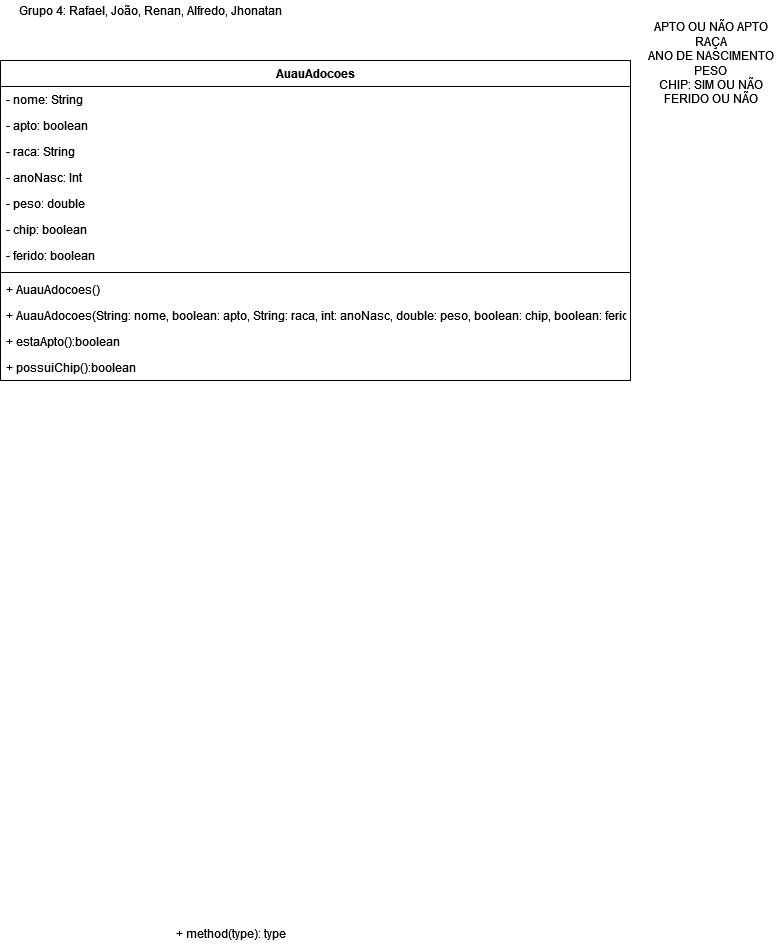

The diagram above was exported from draw.io. Its source (the exported page's mxGraphModel, read from the mxfile embedded in the PNG):
<mxGraphModel dx="782" dy="736" grid="1" gridSize="10" guides="1" tooltips="1" connect="1" arrows="1" fold="1" page="1" pageScale="1" pageWidth="827" pageHeight="1169" math="0" shadow="0">
  <root>
    <mxCell id="0" />
    <mxCell id="1" parent="0" />
    <mxCell id="JLGMuK2Ms_8BjZ0nAGXR-1" value="Grupo 4: Rafael, João, Renan, Alfredo, Jhonatan" style="text;html=1;align=center;verticalAlign=middle;resizable=0;points=[];autosize=1;strokeColor=none;fillColor=none;" parent="1" vertex="1">
      <mxGeometry x="20" y="20" width="280" height="20" as="geometry" />
    </mxCell>
    <mxCell id="xLccrtNKB5yfIQjxIRQf-1" value="AuauAdocoes" style="swimlane;fontStyle=1;align=center;verticalAlign=top;childLayout=stackLayout;horizontal=1;startSize=26;horizontalStack=0;resizeParent=1;resizeParentMax=0;resizeLast=0;collapsible=1;marginBottom=0;" parent="1" vertex="1">
      <mxGeometry x="10" y="80" width="630" height="320" as="geometry" />
    </mxCell>
    <mxCell id="ZlxKhVdKBpGQa5X2_5wl-2" value="- nome: String" style="text;strokeColor=none;fillColor=none;align=left;verticalAlign=top;spacingLeft=4;spacingRight=4;overflow=hidden;rotatable=0;points=[[0,0.5],[1,0.5]];portConstraint=eastwest;" vertex="1" parent="xLccrtNKB5yfIQjxIRQf-1">
      <mxGeometry y="26" width="630" height="26" as="geometry" />
    </mxCell>
    <mxCell id="xLccrtNKB5yfIQjxIRQf-2" value="- apto: boolean" style="text;strokeColor=none;fillColor=none;align=left;verticalAlign=top;spacingLeft=4;spacingRight=4;overflow=hidden;rotatable=0;points=[[0,0.5],[1,0.5]];portConstraint=eastwest;" parent="xLccrtNKB5yfIQjxIRQf-1" vertex="1">
      <mxGeometry y="52" width="630" height="26" as="geometry" />
    </mxCell>
    <mxCell id="JLGMuK2Ms_8BjZ0nAGXR-7" value="- raca: String " style="text;strokeColor=none;fillColor=none;align=left;verticalAlign=top;spacingLeft=4;spacingRight=4;overflow=hidden;rotatable=0;points=[[0,0.5],[1,0.5]];portConstraint=eastwest;" vertex="1" parent="xLccrtNKB5yfIQjxIRQf-1">
      <mxGeometry y="78" width="630" height="26" as="geometry" />
    </mxCell>
    <mxCell id="JLGMuK2Ms_8BjZ0nAGXR-5" value="- anoNasc: Int" style="text;strokeColor=none;fillColor=none;align=left;verticalAlign=top;spacingLeft=4;spacingRight=4;overflow=hidden;rotatable=0;points=[[0,0.5],[1,0.5]];portConstraint=eastwest;" vertex="1" parent="xLccrtNKB5yfIQjxIRQf-1">
      <mxGeometry y="104" width="630" height="26" as="geometry" />
    </mxCell>
    <mxCell id="JLGMuK2Ms_8BjZ0nAGXR-6" value="- peso: double" style="text;strokeColor=none;fillColor=none;align=left;verticalAlign=top;spacingLeft=4;spacingRight=4;overflow=hidden;rotatable=0;points=[[0,0.5],[1,0.5]];portConstraint=eastwest;" vertex="1" parent="xLccrtNKB5yfIQjxIRQf-1">
      <mxGeometry y="130" width="630" height="26" as="geometry" />
    </mxCell>
    <mxCell id="LEjRDMDab-o-hO2-snH1-3" value="- chip: boolean" style="text;strokeColor=none;fillColor=none;align=left;verticalAlign=top;spacingLeft=4;spacingRight=4;overflow=hidden;rotatable=0;points=[[0,0.5],[1,0.5]];portConstraint=eastwest;" vertex="1" parent="xLccrtNKB5yfIQjxIRQf-1">
      <mxGeometry y="156" width="630" height="26" as="geometry" />
    </mxCell>
    <mxCell id="ZlxKhVdKBpGQa5X2_5wl-1" value="- ferido: boolean" style="text;strokeColor=none;fillColor=none;align=left;verticalAlign=top;spacingLeft=4;spacingRight=4;overflow=hidden;rotatable=0;points=[[0,0.5],[1,0.5]];portConstraint=eastwest;" vertex="1" parent="xLccrtNKB5yfIQjxIRQf-1">
      <mxGeometry y="182" width="630" height="26" as="geometry" />
    </mxCell>
    <mxCell id="xLccrtNKB5yfIQjxIRQf-3" value="" style="line;strokeWidth=1;fillColor=none;align=left;verticalAlign=middle;spacingTop=-1;spacingLeft=3;spacingRight=3;rotatable=0;labelPosition=right;points=[];portConstraint=eastwest;" parent="xLccrtNKB5yfIQjxIRQf-1" vertex="1">
      <mxGeometry y="208" width="630" height="8" as="geometry" />
    </mxCell>
    <mxCell id="xLccrtNKB5yfIQjxIRQf-4" value="+ AuauAdocoes()" style="text;strokeColor=none;fillColor=none;align=left;verticalAlign=top;spacingLeft=4;spacingRight=4;overflow=hidden;rotatable=0;points=[[0,0.5],[1,0.5]];portConstraint=eastwest;" parent="xLccrtNKB5yfIQjxIRQf-1" vertex="1">
      <mxGeometry y="216" width="630" height="26" as="geometry" />
    </mxCell>
    <mxCell id="JLGMuK2Ms_8BjZ0nAGXR-9" value="+ AuauAdocoes(String: nome, boolean: apto, String: raca, int: anoNasc, double: peso, boolean: chip, boolean: ferido)" style="text;strokeColor=none;fillColor=none;align=left;verticalAlign=top;spacingLeft=4;spacingRight=4;overflow=hidden;rotatable=0;points=[[0,0.5],[1,0.5]];portConstraint=eastwest;" vertex="1" parent="xLccrtNKB5yfIQjxIRQf-1">
      <mxGeometry y="242" width="630" height="26" as="geometry" />
    </mxCell>
    <mxCell id="JLGMuK2Ms_8BjZ0nAGXR-10" value="+ estaApto():boolean" style="text;strokeColor=none;fillColor=none;align=left;verticalAlign=top;spacingLeft=4;spacingRight=4;overflow=hidden;rotatable=0;points=[[0,0.5],[1,0.5]];portConstraint=eastwest;" vertex="1" parent="xLccrtNKB5yfIQjxIRQf-1">
      <mxGeometry y="268" width="630" height="26" as="geometry" />
    </mxCell>
    <mxCell id="JLGMuK2Ms_8BjZ0nAGXR-11" value="+ possuiChip():boolean" style="text;strokeColor=none;fillColor=none;align=left;verticalAlign=top;spacingLeft=4;spacingRight=4;overflow=hidden;rotatable=0;points=[[0,0.5],[1,0.5]];portConstraint=eastwest;" vertex="1" parent="xLccrtNKB5yfIQjxIRQf-1">
      <mxGeometry y="294" width="630" height="26" as="geometry" />
    </mxCell>
    <mxCell id="LEjRDMDab-o-hO2-snH1-1" value="&lt;div&gt;APTO OU NÃO APTO&lt;/div&gt;&lt;div&gt;RAÇA&lt;/div&gt;&lt;div&gt;ANO DE NASCIMENTO&lt;/div&gt;&lt;div&gt;PESO&lt;/div&gt;&lt;div&gt;CHIP: SIM OU NÃO&lt;/div&gt;&lt;div&gt;FERIDO OU NÃO&lt;/div&gt;&lt;div&gt;&lt;br&gt;&lt;/div&gt;" style="text;html=1;align=center;verticalAlign=middle;resizable=0;points=[];autosize=1;strokeColor=none;fillColor=none;" vertex="1" parent="1">
      <mxGeometry x="650" y="40" width="140" height="100" as="geometry" />
    </mxCell>
    <mxCell id="JLGMuK2Ms_8BjZ0nAGXR-8" value="+ method(type): type" style="text;strokeColor=none;fillColor=none;align=left;verticalAlign=top;spacingLeft=4;spacingRight=4;overflow=hidden;rotatable=0;points=[[0,0.5],[1,0.5]];portConstraint=eastwest;" vertex="1" parent="1">
      <mxGeometry x="180" y="940" width="160" height="26" as="geometry" />
    </mxCell>
  </root>
</mxGraphModel>